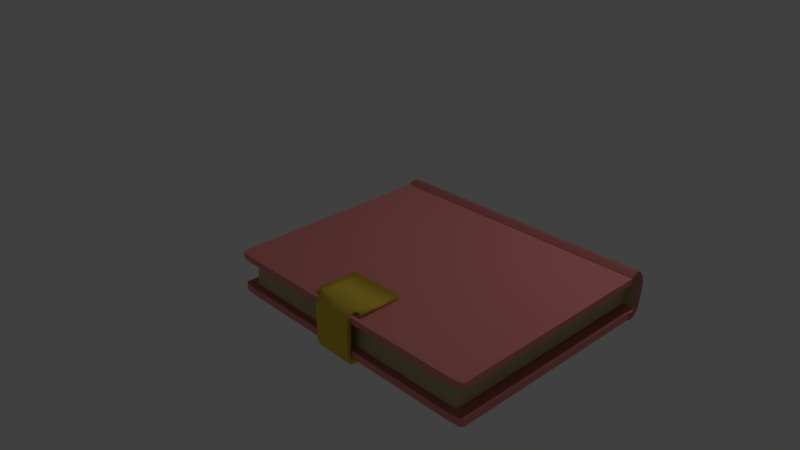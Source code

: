 # Source: book.blend  (saved by Blender 2.78.0; exported with 4.5.12 LTS)
import bpy
from mathutils import Matrix  # noqa: F401  (used for matrix-valued properties, if any)

bpy.ops.wm.read_factory_settings(use_empty=True)
scene = bpy.context.scene
scene.name = 'Scene'

# ---- collections
col_collection_1 = bpy.data.collections.new('Collection 1'); scene.collection.children.link(col_collection_1)

# ---- materials (node trees are filled in below, after node groups)
mat_material_001 = bpy.data.materials.new('Material.001')
mat_material_001.alpha_threshold = 0.0
mat_material_001.use_transparent_shadow = False
mat_material_001.diffuse_color = (0.8, 0.5619, 0.06465, 1.0)
mat_material_001.roughness = 0.5
mat_material_001.specular_intensity = 0.3
mat_material = bpy.data.materials.new('Material')
mat_material.alpha_threshold = 0.0
mat_material.use_transparent_shadow = False
mat_material.diffuse_color = (0.8, 0.2675, 0.2438, 1.0)
mat_material.roughness = 0.5
mat_material.line_color = (0.0, 0.0, 0.0, 1.0)
mat_material_002 = bpy.data.materials.new('Material.002')
mat_material_002.alpha_threshold = 0.0
mat_material_002.use_transparent_shadow = False
mat_material_002.diffuse_color = (0.5596, 0.4696, 0.253, 1.0)
mat_material_002.roughness = 0.5
mat_material_003 = bpy.data.materials.new('Material.003')
mat_material_003.alpha_threshold = 0.0
mat_material_003.use_transparent_shadow = False
mat_material_003.diffuse_color = (0.5382, 0.1827, 0.1668, 1.0)
mat_material_003.roughness = 0.5
mat_material_003.line_color = (0.0, 0.0, 0.0, 1.0)

# ---- material node trees

# ---- world
world_world = bpy.data.worlds.new('World'); scene.world = world_world
world_world.color = (0.05088, 0.05088, 0.05088)
world_world.use_sun_shadow = False
world_world.sun_shadow_jitter_overblur = 0.0
world_world.cycles.sampling_method = 'MANUAL'

# ---- cameras
cam_camera = bpy.data.cameras.new('Camera')
cam_camera.clip_end = 100.0
cam_camera.lens = 35.0
cam_camera.sensor_width = 32.0
cam_camera.sensor_height = 18.0
cam_camera.ortho_scale = 7.314
cam_camera.dof.focus_distance = 0.0
cam_camera.dof.aperture_fstop = 128.0

# ---- lights
light_lamp = bpy.data.lights.new('Lamp', 'POINT')
light_lamp.transmission_factor = 0.0
light_lamp.cutoff_distance = 30.0
light_lamp.energy = 100.0
light_lamp.shadow_buffer_clip_start = 1.001
light_lamp.shadow_soft_size = 0.1
light_lamp.shadow_maximum_resolution = 0.006
light_lamp.use_absolute_resolution = True

# ---- meshes
me_cube_001 = bpy.data.meshes.new('Cube.001')
me_cube_001.from_pydata([(0.2967, 1.504, -1.001), (0.2967, 1.504, 0.8173), (0.2967, 3.531, -1.001), (0.2967, 3.531, 0.8173), (2.405, 1.504, -1.001), (2.405, 1.504, 0.8173), (2.405, 3.531, -1.001), (2.405, 3.531, 0.8173), (0.2967, 4.525, -1.176), (0.2967, 2.497, -1.176), (2.405, 4.525, -1.176), (2.405, 2.497, -1.176), (0.2967, 5.735, -1.352), (0.2967, 3.708, -1.352), (2.405, 5.735, -1.352), (2.405, 3.708, -1.352), (2.405, 20.22, -1.15), (0.2967, 20.22, -1.15), (2.405, 21.44, -1.326), (0.2967, 21.44, -1.326), (0.2967, 2.763, 1.202), (0.2967, 3.379, 0.9822), (2.405, 3.379, 0.9822), (2.405, 2.763, 1.202), (0.2967, 9.398, 1.258), (0.2967, 10.01, 1.038), (2.405, 10.01, 1.038), (2.405, 9.398, 1.258), (2.811, 5.735, -1.352), (2.811, 4.525, -1.176), (-0.1087, 4.525, -1.176), (-0.1087, 5.735, -1.352), (2.811, 21.44, -1.326), (2.811, 20.22, -1.15), (-0.1087, 20.22, -1.15), (-0.1087, 21.44, -1.326)], [], [(0, 1, 3, 2), (2, 3, 7, 6), (6, 7, 5, 4), (4, 5, 1, 0), (6, 4, 11, 10), (7, 3, 21, 22), (10, 11, 15, 14), (4, 0, 9, 11), (2, 6, 10, 8), (0, 2, 8, 9), (12, 14, 15, 13), (9, 8, 12, 13), (11, 9, 13, 15), (10, 14, 28, 29), (17, 16, 18, 19), (14, 12, 19, 18), (17, 19, 35, 34), (8, 10, 16, 17), (23, 22, 26, 27), (5, 7, 22, 23), (3, 1, 20, 21), (1, 5, 23, 20), (26, 25, 24, 27), (21, 20, 24, 25), (20, 23, 27, 24), (22, 21, 25, 26), (29, 28, 32, 33), (31, 30, 34, 35), (19, 12, 31, 35), (14, 18, 32, 28), (18, 16, 33, 32), (12, 8, 30, 31), (8, 17, 34, 30), (16, 10, 29, 33)])
me_cube_001.polygons.foreach_set('use_smooth', [True] * 34)
me_cube_001.materials.append(mat_material_001)
me_cube_001.use_remesh_preserve_volume = False
me_cube_001.use_remesh_preserve_attributes = False
me_cube_001.use_mirror_vertex_groups = False
me_cube_001.update()
me_cube = bpy.data.meshes.new('Cube')
me_cube.from_pydata([(1.529, 3.532, 0.6958), (1.529, 1.185, 0.6958), (-1.529, 1.185, 0.6958), (-1.529, 3.532, 0.6958), (1.529, 3.532, 0.7766), (1.529, 1.185, 0.7766), (-1.529, 1.185, 0.7766), (-1.529, 3.532, 0.7766), (1.529, 3.558, 0.6802), (-1.529, 3.558, 0.6802), (1.529, 3.558, 0.761), (-1.529, 3.558, 0.761), (1.529, 3.584, 0.6804), (-1.529, 3.584, 0.6804), (1.529, 3.577, 0.7609), (-1.529, 3.577, 0.7609), (1.529, 3.609, 0.6833), (-1.529, 3.609, 0.6833), (1.529, 3.586, 0.7609), (-1.529, 3.586, 0.7609), (1.529, 3.633, 0.6904), (-1.529, 3.633, 0.6904), (1.529, 3.611, 0.768), (-1.529, 3.611, 0.768), (1.529, 3.683, 0.7426), (-1.529, 3.683, 0.7426), (1.529, 3.618, 0.7657), (-1.529, 3.618, 0.7657), (1.529, 3.697, 0.7842), (-1.529, 3.697, 0.7842), (1.529, 3.63, 0.7963), (-1.529, 3.63, 0.7963), (1.529, 3.708, 0.8463), (-1.529, 3.708, 0.8463), (1.529, 3.641, 0.8585), (-1.529, 3.641, 0.8585), (1.529, 3.719, 0.9094), (-1.529, 3.719, 0.9094), (1.529, 3.651, 0.9176), (-1.529, 3.651, 0.9176), (1.529, 3.726, 0.9614), (-1.529, 3.726, 0.9614), (1.529, 3.657, 0.9623), (-1.529, 3.657, 0.9623), (1.529, 3.726, 1.052), (-1.529, 3.726, 1.052), (1.529, 3.659, 1.037), (-1.529, 3.659, 1.037), (1.529, 3.712, 1.114), (-1.529, 3.712, 1.114), (1.529, 3.648, 1.092), (-1.529, 3.648, 1.092), (1.529, 3.672, 1.173), (-1.529, 3.672, 1.173), (1.529, 3.631, 1.118), (-1.529, 3.631, 1.118), (1.529, 3.637, 1.203), (-1.529, 3.637, 1.203), (1.529, 3.623, 1.136), (-1.529, 3.623, 1.136), (1.529, 3.605, 1.208), (-1.529, 3.605, 1.208), (1.529, 3.607, 1.14), (-1.529, 3.607, 1.14), (1.529, 3.58, 1.207), (-1.529, 3.58, 1.207), (1.529, 3.581, 1.139), (-1.529, 3.581, 1.139), (1.529, 3.523, 1.176), (-1.529, 3.523, 1.176), (1.529, 3.565, 1.123), (-1.529, 3.565, 1.123), (1.529, 3.521, 1.166), (-1.529, 3.521, 1.166), (1.529, 3.522, 1.098), (-1.529, 3.522, 1.098), (1.529, 1.175, 1.141), (-1.529, 1.175, 1.141), (1.529, 1.176, 1.073), (-1.529, 1.176, 1.073), (1.499, 1.165, 0.6957), (-1.499, 1.165, 0.6957), (1.499, 1.165, 0.7765), (-1.499, 1.165, 0.7765), (1.499, 1.155, 1.141), (-1.499, 1.155, 1.141), (1.499, 1.156, 1.073), (-1.499, 1.156, 1.073), (1.39, 1.155, 0.6957), (-1.39, 1.155, 0.6957), (1.39, 1.155, 0.7765), (-1.39, 1.155, 0.7765), (1.39, 1.145, 1.141), (-1.39, 1.145, 1.141), (1.39, 1.146, 1.073), (-1.39, 1.146, 1.073), (1.403, 3.622, 0.7914), (-1.403, 3.622, 0.7914), (1.403, 3.632, 0.8484), (-1.403, 3.632, 0.8484), (1.403, 3.642, 0.9027), (-1.403, 3.642, 0.9027), (1.403, 3.647, 0.9438), (-1.403, 3.647, 0.9438), (1.403, 3.649, 1.013), (-1.403, 3.649, 1.013), (1.403, 3.639, 1.063), (-1.403, 3.639, 1.063), (1.403, 1.229, 0.7811), (-1.403, 1.229, 0.7811), (1.403, 1.24, 0.8381), (-1.403, 1.24, 0.8381), (1.403, 1.249, 0.8924), (-1.403, 1.249, 0.8924), (1.403, 1.254, 0.9335), (-1.403, 1.254, 0.9335), (1.403, 1.256, 1.002), (-1.403, 1.256, 1.002), (1.403, 1.246, 1.052), (-1.403, 1.246, 1.052)], [], [(0, 1, 2, 3), (4, 7, 6, 5), (0, 4, 5, 1), (2, 1, 80, 81), (2, 6, 7, 3), (0, 3, 9, 8), (9, 11, 15, 13), (4, 0, 8, 10), (7, 4, 10, 11), (3, 7, 11, 9), (15, 14, 18, 19), (8, 9, 13, 12), (11, 10, 14, 15), (10, 8, 12, 14), (17, 19, 23, 21), (14, 12, 16, 18), (13, 15, 19, 17), (12, 13, 17, 16), (21, 23, 27, 25), (16, 17, 21, 20), (19, 18, 22, 23), (18, 16, 20, 22), (27, 26, 30, 31), (20, 21, 25, 24), (23, 22, 26, 27), (22, 20, 24, 26), (29, 31, 35, 33), (26, 24, 28, 30), (25, 27, 31, 29), (24, 25, 29, 28), (32, 33, 37, 36), (28, 29, 33, 32), (46, 50, 106, 104), (30, 28, 32, 34), (31, 30, 96, 97), (39, 35, 99, 101), (34, 32, 36, 38), (33, 35, 39, 37), (41, 43, 47, 45), (38, 36, 40, 42), (37, 39, 43, 41), (36, 37, 41, 40), (50, 51, 107, 106), (40, 41, 45, 44), (47, 43, 103, 105), (42, 40, 44, 46), (50, 48, 52, 54), (46, 44, 48, 50), (45, 47, 51, 49), (44, 45, 49, 48), (53, 55, 59, 57), (49, 51, 55, 53), (48, 49, 53, 52), (51, 50, 54, 55), (59, 58, 62, 63), (52, 53, 57, 56), (55, 54, 58, 59), (54, 52, 56, 58), (61, 63, 67, 65), (58, 56, 60, 62), (57, 59, 63, 61), (56, 57, 61, 60), (65, 67, 71, 69), (60, 61, 65, 64), (63, 62, 66, 67), (62, 60, 64, 66), (71, 70, 74, 75), (64, 65, 69, 68), (67, 66, 70, 71), (66, 64, 68, 70), (73, 75, 79, 77), (70, 68, 72, 74), (69, 71, 75, 73), (68, 69, 73, 72), (76, 77, 85, 84), (72, 73, 77, 76), (75, 74, 78, 79), (74, 72, 76, 78), (80, 82, 90, 88), (82, 83, 91, 90), (5, 6, 83, 82), (79, 78, 86, 87), (78, 76, 84, 86), (6, 2, 81, 83), (1, 5, 82, 80), (77, 79, 87, 85), (88, 90, 91, 89), (94, 92, 93, 95), (85, 87, 95, 93), (84, 85, 93, 92), (83, 81, 89, 91), (81, 80, 88, 89), (87, 86, 94, 95), (86, 84, 92, 94), (96, 98, 110, 108), (106, 107, 119, 118), (101, 99, 111, 113), (103, 101, 113, 115), (99, 97, 109, 111), (51, 47, 105, 107), (38, 42, 102, 100), (30, 34, 98, 96), (34, 38, 100, 98), (42, 46, 104, 102), (35, 31, 97, 99), (43, 39, 101, 103), (109, 108, 110, 111), (113, 112, 114, 115), (111, 110, 112, 113), (117, 116, 118, 119), (115, 114, 116, 117), (97, 96, 108, 109), (104, 106, 118, 116), (105, 103, 115, 117), (100, 102, 114, 112), (107, 105, 117, 119), (98, 100, 112, 110), (102, 104, 116, 114)])
me_cube.polygons.foreach_set('material_index', [0, 2, 0, 0, 0, 2, 0, 2, 0, 0, 0, 2, 0, 2, 0, 2, 0, 2, 0, 2, 0, 2, 0, 2, 0, 2, 0, 2, 0, 2, 2, 2, 1, 2, 0, 1, 2, 0, 0, 2, 0, 2, 1, 2, 1, 2, 2, 2, 0, 2, 0, 0, 2, 0, 0, 2, 0, 2, 0, 2, 0, 2, 0, 2, 0, 2, 0, 2, 0, 2, 0, 2, 0, 0, 0, 0, 2, 0, 0, 2, 2, 2, 0, 0, 0, 0, 0, 0, 0, 0, 0, 0, 2, 0, 1, 1, 1, 1, 1, 1, 1, 1, 1, 1, 1, 1, 1, 1, 1, 1, 1, 0, 1, 1, 1, 1, 1, 1])
me_cube.materials.append(mat_material)
me_cube.materials.append(mat_material_002)
me_cube.materials.append(mat_material_003)
me_cube.use_remesh_preserve_volume = False
me_cube.use_remesh_preserve_attributes = False
me_cube.use_mirror_vertex_groups = False
me_cube.update()

# ---- objects
ob_cube_001 = bpy.data.objects.new('Cube.001', me_cube_001)
ob_cube = bpy.data.objects.new('Cube', me_cube)
ob_lamp = bpy.data.objects.new('Lamp', light_lamp)
ob_camera = bpy.data.objects.new('Camera', cam_camera)

# ---- transforms, parenting, visibility, modifiers, constraints
ob_cube_001.location = (1.861, -2.381, 0.8923)
ob_cube_001.scale = (0.212, 0.02816, -0.2216)
ob_cube_001.lineart.crease_threshold = 0.0
ob_cube.location = (2.202, -3.447, 0.0)
ob_cube.lock_rotations_4d = False
ob_cube.empty_display_type = 'ARROWS'
ob_cube.lineart.crease_threshold = 0.0
ob_lamp.location = (4.076, 1.005, 5.904)
ob_lamp.rotation_euler = (0.6503, 0.05522, 1.866)
ob_lamp.lock_rotations_4d = False
ob_lamp.empty_display_type = 'ARROWS'
ob_lamp.color = (0.0, 0.0, 0.0, 0.0)
ob_lamp.lineart.crease_threshold = 0.0
ob_camera.location = (7.481, -6.508, 5.344)
ob_camera.rotation_euler = (1.109, 0.0, 0.8149)
ob_camera.lock_rotations_4d = False
ob_camera.empty_display_type = 'ARROWS'
ob_camera.color = (0.0, 0.0, 0.0, 0.0)
ob_camera.display_type = 'WIRE'
ob_camera.lineart.crease_threshold = 0.0

# ---- collection membership
col_collection_1.objects.link(ob_cube_001)
col_collection_1.objects.link(ob_cube)
col_collection_1.objects.link(ob_lamp)
col_collection_1.objects.link(ob_camera)

# ---- scene / render settings (as saved in the file)
scene.camera = ob_camera
scene.frame_start = 1; scene.frame_end = 250; scene.frame_set(1)
scene.render.engine = 'BLENDER_EEVEE_NEXT'
scene.render.resolution_percentage = 50
scene.render.dither_intensity = 0.0
scene.cycles.use_denoising = False
scene.cycles.samples = 128
scene.cycles.sampling_pattern = 'TABULATED_SOBOL'
scene.cycles.light_sampling_threshold = 0.0
scene.cycles.use_adaptive_sampling = False
scene.cycles.use_light_tree = False
scene.cycles.blur_glossy = 0.0
scene.cycles.sample_clamp_indirect = 0.0
scene.view_settings.view_transform = 'Standard'
bpy.context.view_layer.update()
